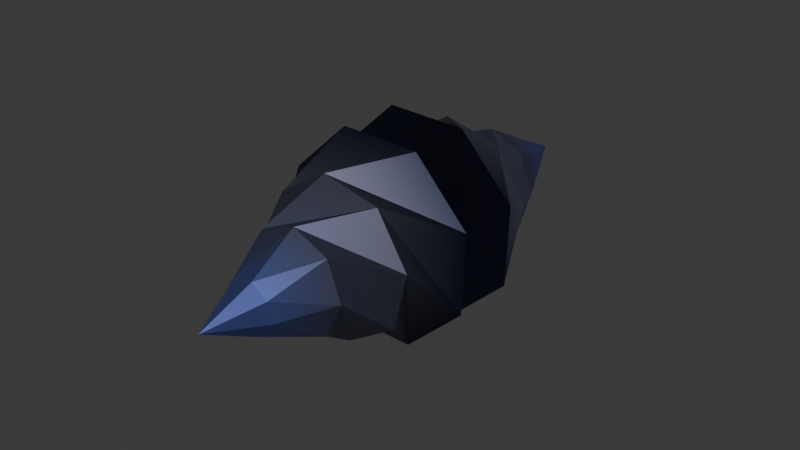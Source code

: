 # Source: Drill.blend  (saved by Blender 4.2.67; exported with 4.5.12 LTS)
import bpy
from mathutils import Matrix  # noqa: F401  (used for matrix-valued properties, if any)

bpy.ops.wm.read_factory_settings(use_empty=True)
scene = bpy.context.scene
scene.name = 'Scene'

# ---- collections
col_reference = bpy.data.collections.new('Reference'); scene.collection.children.link(col_reference)
col_drill = bpy.data.collections.new('Drill'); scene.collection.children.link(col_drill)

# ---- materials (node trees are filled in below, after node groups)
mat_material = bpy.data.materials.new('Material')

# ---- material node trees
mat_material.use_nodes = True; mat_material.node_tree.nodes.clear()
_N = mat_material.node_tree.nodes; _L = mat_material.node_tree.links
n0 = _N.new('ShaderNodeBsdfPrincipled'); n0.name = 'Principled BSDF'; n0.location = (10, 300)
n0.inputs[1].default_value = 0.7773
n0.inputs[2].default_value = 0.5182
n1 = _N.new('ShaderNodeOutputMaterial'); n1.name = 'Material Output'; n1.location = (300, 300)
n2 = _N.new('ShaderNodeVertexColor'); n2.name = 'Color Attribute'; n2.location = (-205, 241)
n2.layer_name = 'Attribute'
_L.new(n0.outputs[0], n1.inputs[0])
_L.new(n2.outputs[0], n0.inputs[0])
_L.new(n2.outputs[1], n0.inputs[4])
n1.is_active_output = True

# ---- world
world_world = bpy.data.worlds.new('World'); scene.world = world_world
world_world.use_nodes = True; world_world.node_tree.nodes.clear()
_N = world_world.node_tree.nodes; _L = world_world.node_tree.links
n0 = _N.new('ShaderNodeOutputWorld'); n0.name = 'World Output'; n0.location = (300, 300)
n1 = _N.new('ShaderNodeBackground'); n1.name = 'Background'; n1.location = (10, 300)
n1.inputs[0].default_value = (0.05088, 0.05088, 0.05088, 1.0)
_L.new(n1.outputs[0], n0.inputs[0])
n0.is_active_output = True
world_world.color = (0.05088, 0.05088, 0.05088)
world_world.sun_shadow_jitter_overblur = 0.0

# ---- meshes
me_cone_002 = bpy.data.meshes.new('Cone.002')
me_cone_002.from_pydata([(-0.1467, 0.05887, 0.2555), (-0.1328, -0.0663, 0.2558), (-0.03437, -0.1449, 0.256), (0.0908, -0.1309, 0.256), (0.1694, -0.03256, 0.2557), (0.1555, 0.09261, 0.2553), (0.05706, 0.1712, 0.2551), (-0.06811, 0.1573, 0.2552), (-0.1694, 0.03256, -0.2557), (-0.1555, -0.09261, -0.2553), (-0.05706, -0.1712, -0.2551), (0.06811, -0.1573, -0.2552), (0.1467, -0.05887, -0.2555), (0.1328, 0.0663, -0.2558), (0.03437, 0.1449, -0.256), (-0.0908, 0.1309, -0.256)], [], [(0, 7, 15, 8), (7, 6, 14, 15), (5, 4, 12, 13), (3, 2, 10, 11), (1, 0, 8, 9), (6, 5, 13, 14), (4, 3, 11, 12), (2, 1, 9, 10)])
_uv = me_cone_002.uv_layers.new(name='UVMap')
_uv.uv.foreach_set('vector', [0.5803, 0.4197, 0.75, 0.49, 0.75, 0.49, 0.5803, 0.4197, 0.75, 0.49, 0.9197, 0.4197, 0.9197, 0.4197, 0.75, 0.49, 0.99, 0.25, 0.9197, 0.08029, 0.9197, 0.08029, 0.99, 0.25, 0.75, 0.01, 0.5803, 0.08029, 0.5803, 0.08029, 0.75, 0.01, 0.51, 0.25, 0.5803, 0.4197, 0.5803, 0.4197, 0.51, 0.25, 0.9197, 0.4197, 0.99, 0.25, 0.99, 0.25, 0.9197, 0.4197, 0.9197, 0.08029, 0.75, 0.01, 0.75, 0.01, 0.9197, 0.08029, 0.5803, 0.08029, 0.51, 0.25, 0.51, 0.25, 0.5803, 0.08029])
_ca = me_cone_002.color_attributes.new('Attribute', 'BYTE_COLOR', 'CORNER')
_ca.data.foreach_set('color', [0.855, 0.03689, 0.1981, 1.0, 0.855, 0.03689, 0.1981, 1.0, 0.855, 0.03689, 0.1981, 1.0, 0.855, 0.03689, 0.1981, 1.0, 0.855, 0.03689, 0.1981, 1.0, 0.855, 0.03689, 0.1981, 1.0, 0.855, 0.03689, 0.1981, 1.0, 0.855, 0.03689, 0.1981, 1.0, 0.855, 0.03689, 0.1981, 1.0, 0.855, 0.03689, 0.1981, 1.0, 0.855, 0.03689, 0.1981, 1.0, 0.855, 0.03689, 0.1981, 1.0, 0.855, 0.03689, 0.1981, 1.0, 0.855, 0.03689, 0.1981, 1.0, 0.855, 0.03689, 0.1981, 1.0, 0.855, 0.03689, 0.1981, 1.0, 0.855, 0.03689, 0.1981, 1.0, 0.855, 0.03689, 0.1981, 1.0, 0.855, 0.03689, 0.1981, 1.0, 0.855, 0.03689, 0.1981, 1.0, 0.855, 0.03689, 0.1981, 1.0, 0.855, 0.03689, 0.1981, 1.0, 0.855, 0.03689, 0.1981, 1.0, 0.855, 0.03689, 0.1981, 1.0, 0.855, 0.03689, 0.1981, 1.0, 0.855, 0.03689, 0.1981, 1.0, 0.855, 0.03689, 0.1981, 1.0, 0.855, 0.03689, 0.1981, 1.0, 0.855, 0.03689, 0.1981, 1.0, 0.855, 0.03689, 0.1981, 1.0, 0.855, 0.03689, 0.1981, 1.0, 0.855, 0.03689, 0.1981, 1.0])
me_cone_002.materials.append(mat_material)
me_cone_002.update()
me_cone_004 = bpy.data.meshes.new('Cone.004')
me_cone_004.from_pydata([(-3.725e-09, -9.313e-09, -1.366), (0.7071, -0.7071, 0.6341), (1.0, -9.313e-09, 0.6341), (0.7071, 0.7071, 0.6341), (-3.725e-09, 1.0, 0.6341), (-0.7071, 0.7071, 0.6341), (-1.0, -9.313e-09, 0.6341), (-0.7071, -0.7071, 0.6341), (-3.725e-09, -1.0, 0.6341), (-2.068e-08, -0.2896, 0.6341), (-0.2048, -0.2048, 0.6341), (-0.2896, -9.633e-08, 0.6341), (-0.2048, 0.2048, 0.6341), (-1.409e-08, 0.2896, 0.6341), (0.2048, 0.2048, 0.6341), (0.2896, -8.649e-08, 0.6341), (0.2048, -0.2048, 0.6341), (0.1768, 0.1768, -0.8659), (0.3536, 0.3536, -0.3659), (0.5303, 0.5303, 0.1341), (0.25, -9.313e-09, -0.8659), (0.5, -9.313e-09, -0.3659), (0.75, -9.313e-09, 0.1341), (0.1768, -0.1768, -0.8659), (0.3536, -0.3536, -0.3659), (0.5303, -0.5303, 0.1341), (-3.725e-09, -0.75, 0.1341), (-3.725e-09, -0.5, -0.3659), (-3.725e-09, -0.25, -0.8659), (-0.1768, -0.1768, -0.8659), (-0.3536, -0.3536, -0.3659), (-0.5303, -0.5303, 0.1341), (-0.25, -9.313e-09, -0.8659), (-0.5, -9.313e-09, -0.3659), (-0.75, -9.313e-09, 0.1341), (-0.1768, 0.1768, -0.8659), (-0.3536, 0.3536, -0.3659), (-0.5303, 0.5303, 0.1341), (-3.725e-09, 0.25, -0.8659), (-3.725e-09, 0.5, -0.3659), (-3.725e-09, 0.75, 0.1341), (0.001014, -0.224, 0.44), (-0.1571, -0.1584, 0.44), (-0.2226, -0.0002938, 0.44), (-0.1571, 0.1579, 0.44), (0.001014, 0.2234, 0.44), (0.1592, 0.1579, 0.44), (0.2247, -0.0002938, 0.44), (0.1592, -0.1584, 0.44), (0.001776, -0.0005145, 0.2942)], [], [(7, 10, 11, 6), (17, 0, 38), (3, 14, 15, 2), (32, 0, 29), (1, 16, 9, 8), (2, 15, 16, 1), (23, 0, 20), (28, 0, 23), (35, 0, 32), (38, 0, 35), (29, 0, 28), (20, 0, 17), (6, 11, 12, 5), (5, 12, 13, 4), (8, 9, 10, 7), (4, 13, 14, 3), (18, 17, 38, 39), (21, 20, 17, 18), (24, 23, 20, 21), (27, 28, 23, 24), (30, 29, 28, 27), (33, 32, 29, 30), (36, 35, 32, 33), (39, 38, 35, 36), (19, 22, 21, 18), (22, 25, 24, 21), (25, 26, 27, 24), (26, 31, 30, 27), (31, 34, 33, 30), (34, 37, 36, 33), (37, 40, 39, 36), (40, 19, 18, 39), (3, 2, 22, 19), (2, 1, 25, 22), (1, 8, 26, 25), (8, 7, 31, 26), (7, 6, 34, 31), (6, 5, 37, 34), (5, 4, 40, 37), (4, 3, 19, 40), (14, 46, 47, 15), (13, 45, 46, 14), (16, 48, 41, 9), (12, 44, 45, 13), (10, 42, 43, 11), (11, 43, 44, 12), (9, 41, 42, 10), (15, 47, 48, 16), (48, 49, 41), (44, 49, 45), (42, 49, 43), (43, 49, 44), (41, 49, 42), (47, 49, 48), (46, 49, 47), (45, 49, 46)])
_uv = me_cone_004.uv_layers.new(name='UVMap')
_uv.uv.foreach_set('vector', [0.4197, 0.4197, 0.4197, 0.4197, 0.49, 0.25, 0.49, 0.25, 0.2076, 0.2076, 0.25, 0.25, 0.25, 0.19, 0.08029, 0.08029, 0.08029, 0.08029, 0.01, 0.25, 0.01, 0.25, 0.31, 0.25, 0.25, 0.25, 0.2924, 0.2924, 0.08029, 0.4197, 0.08029, 0.4197, 0.25, 0.49, 0.25, 0.49, 0.01, 0.25, 0.01, 0.25, 0.08029, 0.4197, 0.08029, 0.4197, 0.2076, 0.2924, 0.25, 0.25, 0.19, 0.25, 0.25, 0.31, 0.25, 0.25, 0.2076, 0.2924, 0.2924, 0.2076, 0.25, 0.25, 0.31, 0.25, 0.25, 0.19, 0.25, 0.25, 0.2924, 0.2076, 0.2924, 0.2924, 0.25, 0.25, 0.25, 0.31, 0.19, 0.25, 0.25, 0.25, 0.2076, 0.2076, 0.49, 0.25, 0.49, 0.25, 0.4197, 0.08029, 0.4197, 0.08029, 0.4197, 0.08029, 0.4197, 0.08029, 0.25, 0.01, 0.25, 0.01, 0.25, 0.49, 0.25, 0.49, 0.4197, 0.4197, 0.4197, 0.4197, 0.25, 0.01, 0.25, 0.01, 0.08029, 0.08029, 0.08029, 0.08029, 0.1651, 0.1651, 0.2076, 0.2076, 0.25, 0.19, 0.25, 0.13, 0.13, 0.25, 0.19, 0.25, 0.2076, 0.2076, 0.1651, 0.1651, 0.1651, 0.3349, 0.2076, 0.2924, 0.19, 0.25, 0.13, 0.25, 0.25, 0.37, 0.25, 0.31, 0.2076, 0.2924, 0.1651, 0.3349, 0.3349, 0.3349, 0.2924, 0.2924, 0.25, 0.31, 0.25, 0.37, 0.37, 0.25, 0.31, 0.25, 0.2924, 0.2924, 0.3349, 0.3349, 0.3349, 0.1651, 0.2924, 0.2076, 0.31, 0.25, 0.37, 0.25, 0.25, 0.13, 0.25, 0.19, 0.2924, 0.2076, 0.3349, 0.1651, 0.1227, 0.1227, 0.07, 0.25, 0.13, 0.25, 0.1651, 0.1651, 0.07, 0.25, 0.1227, 0.3773, 0.1651, 0.3349, 0.13, 0.25, 0.1227, 0.3773, 0.25, 0.43, 0.25, 0.37, 0.1651, 0.3349, 0.25, 0.43, 0.3773, 0.3773, 0.3349, 0.3349, 0.25, 0.37, 0.3773, 0.3773, 0.43, 0.25, 0.37, 0.25, 0.3349, 0.3349, 0.43, 0.25, 0.3773, 0.1227, 0.3349, 0.1651, 0.37, 0.25, 0.3773, 0.1227, 0.25, 0.07, 0.25, 0.13, 0.3349, 0.1651, 0.25, 0.07, 0.1227, 0.1227, 0.1651, 0.1651, 0.25, 0.13, 0.08029, 0.08029, 0.01, 0.25, 0.07, 0.25, 0.1227, 0.1227, 0.01, 0.25, 0.08029, 0.4197, 0.1227, 0.3773, 0.07, 0.25, 0.08029, 0.4197, 0.25, 0.49, 0.25, 0.43, 0.1227, 0.3773, 0.25, 0.49, 0.4197, 0.4197, 0.3773, 0.3773, 0.25, 0.43, 0.4197, 0.4197, 0.49, 0.25, 0.43, 0.25, 0.3773, 0.3773, 0.49, 0.25, 0.4197, 0.08029, 0.3773, 0.1227, 0.43, 0.25, 0.4197, 0.08029, 0.25, 0.01, 0.25, 0.07, 0.3773, 0.1227, 0.25, 0.01, 0.08029, 0.08029, 0.1227, 0.1227, 0.25, 0.07, 0.08029, 0.08029, 0.08029, 0.08029, 0.01, 0.25, 0.01, 0.25, 0.25, 0.01, 0.25, 0.01, 0.08029, 0.08029, 0.08029, 0.08029, 0.08029, 0.4197, 0.08029, 0.4197, 0.25, 0.49, 0.25, 0.49, 0.4197, 0.08029, 0.4197, 0.08029, 0.25, 0.01, 0.25, 0.01, 0.4197, 0.4197, 0.4197, 0.4197, 0.49, 0.25, 0.49, 0.25, 0.49, 0.25, 0.49, 0.25, 0.4197, 0.08029, 0.4197, 0.08029, 0.25, 0.49, 0.25, 0.49, 0.4197, 0.4197, 0.4197, 0.4197, 0.01, 0.25, 0.01, 0.25, 0.08029, 0.4197, 0.08029, 0.4197, 0.08029, 0.4197, 0.08029, 0.4197, 0.25, 0.49, 0.4197, 0.08029, 0.4197, 0.08029, 0.25, 0.01, 0.4197, 0.4197, 0.4197, 0.4197, 0.49, 0.25, 0.49, 0.25, 0.49, 0.25, 0.4197, 0.08029, 0.25, 0.49, 0.25, 0.49, 0.4197, 0.4197, 0.01, 0.25, 0.01, 0.25, 0.08029, 0.4197, 0.08029, 0.08029, 0.08029, 0.08029, 0.01, 0.25, 0.25, 0.01, 0.25, 0.01, 0.08029, 0.08029])
_ca = me_cone_004.color_attributes.new('Attribute', 'BYTE_COLOR', 'CORNER')
_ca.data.foreach_set('color', [0.01161, 0.0137, 0.03071, 1.0, 0.01161, 0.0137, 0.03071, 1.0, 0.01229, 0.01444, 0.0319, 1.0, 0.01161, 0.0137, 0.03071, 1.0, 0.08438, 0.1046, 0.2789, 1.0, 0.07619, 0.1046, 0.3231, 1.0, 0.07619, 0.1046, 0.3185, 1.0, 0.01161, 0.0137, 0.03071, 1.0, 0.01161, 0.0137, 0.03071, 1.0, 0.01161, 0.0137, 0.03071, 1.0, 0.01229, 0.01444, 0.0319, 1.0, 0.08022, 0.1046, 0.3005, 1.0, 0.07619, 0.1046, 0.3231, 1.0, 0.07619, 0.1046, 0.3231, 1.0, 0.0137, 0.01521, 0.0319, 1.0, 0.01161, 0.0137, 0.03071, 1.0, 0.01161, 0.0137, 0.03071, 1.0, 0.01161, 0.0137, 0.03071, 1.0, 0.01229, 0.01444, 0.0319, 1.0, 0.01161, 0.0137, 0.03071, 1.0, 0.01161, 0.0137, 0.03071, 1.0, 0.0137, 0.01521, 0.0319, 1.0, 0.07619, 0.1046, 0.3231, 1.0, 0.07619, 0.1046, 0.3231, 1.0, 0.07819, 0.1046, 0.314, 1.0, 0.07619, 0.1046, 0.3231, 1.0, 0.07619, 0.1046, 0.3231, 1.0, 0.07619, 0.1046, 0.3231, 1.0, 0.07619, 0.1046, 0.3185, 1.0, 0.07619, 0.1046, 0.3231, 1.0, 0.08022, 0.1046, 0.3005, 1.0, 0.07619, 0.1046, 0.3185, 1.0, 0.07619, 0.1046, 0.3231, 1.0, 0.07619, 0.1046, 0.3185, 1.0, 0.07619, 0.1046, 0.3231, 1.0, 0.07619, 0.1046, 0.3231, 1.0, 0.07619, 0.1046, 0.3231, 1.0, 0.07819, 0.1046, 0.314, 1.0, 0.07619, 0.1046, 0.3231, 1.0, 0.08438, 0.1046, 0.2789, 1.0, 0.01161, 0.0137, 0.03071, 1.0, 0.01229, 0.01444, 0.0319, 1.0, 0.01161, 0.0137, 0.03071, 1.0, 0.01161, 0.0137, 0.03071, 1.0, 0.01161, 0.0137, 0.03071, 1.0, 0.01161, 0.0137, 0.03071, 1.0, 0.01161, 0.0137, 0.03071, 1.0, 0.01298, 0.01521, 0.0319, 1.0, 0.01161, 0.0137, 0.03071, 1.0, 0.01161, 0.0137, 0.03071, 1.0, 0.01161, 0.0137, 0.03071, 1.0, 0.01161, 0.0137, 0.03071, 1.0, 0.01298, 0.01521, 0.0319, 1.0, 0.01161, 0.0137, 0.03071, 1.0, 0.01161, 0.0137, 0.03071, 1.0, 0.01161, 0.0137, 0.03071, 1.0, 0.08438, 0.09084, 0.1529, 1.0, 0.08438, 0.1046, 0.2789, 1.0, 0.07619, 0.1046, 0.3185, 1.0, 0.0865, 0.09084, 0.1529, 1.0, 0.08022, 0.0865, 0.1413, 1.0, 0.07819, 0.1046, 0.314, 1.0, 0.08438, 0.1046, 0.2789, 1.0, 0.08438, 0.09084, 0.1529, 1.0, 0.08438, 0.09306, 0.1559, 1.0, 0.07619, 0.1046, 0.3231, 1.0, 0.07819, 0.1046, 0.314, 1.0, 0.08022, 0.0865, 0.1413, 1.0, 0.08438, 0.09306, 0.1559, 1.0, 0.07619, 0.1046, 0.3231, 1.0, 0.07619, 0.1046, 0.3231, 1.0, 0.08438, 0.09306, 0.1559, 1.0, 0.08438, 0.09306, 0.1559, 1.0, 0.07619, 0.1046, 0.3231, 1.0, 0.07619, 0.1046, 0.3231, 1.0, 0.08438, 0.09306, 0.1559, 1.0, 0.08438, 0.09306, 0.1559, 1.0, 0.08022, 0.1046, 0.3005, 1.0, 0.07619, 0.1046, 0.3231, 1.0, 0.08438, 0.09306, 0.1559, 1.0, 0.08438, 0.09306, 0.1559, 1.0, 0.07619, 0.1046, 0.3185, 1.0, 0.08022, 0.1046, 0.3005, 1.0, 0.08438, 0.09306, 0.1559, 1.0, 0.0865, 0.09084, 0.1529, 1.0, 0.07619, 0.1046, 0.3185, 1.0, 0.07619, 0.1046, 0.3185, 1.0, 0.08438, 0.09306, 0.1559, 1.0, 0.07036, 0.07227, 0.1095, 1.0, 0.07036, 0.07227, 0.1095, 1.0, 0.08022, 0.0865, 0.1413, 1.0, 0.08438, 0.09084, 0.1529, 1.0, 0.07036, 0.07227, 0.1095, 1.0, 0.07036, 0.07227, 0.1095, 1.0, 0.08438, 0.09306, 0.1559, 1.0, 0.08022, 0.0865, 0.1413, 1.0, 0.07036, 0.07227, 0.1095, 1.0, 0.07036, 0.07227, 0.1095, 1.0, 0.08438, 0.09306, 0.1559, 1.0, 0.08438, 0.09306, 0.1559, 1.0, 0.07036, 0.07227, 0.1095, 1.0, 0.07036, 0.07227, 0.1095, 1.0, 0.08438, 0.09306, 0.1559, 1.0, 0.08438, 0.09306, 0.1559, 1.0, 0.07036, 0.07227, 0.1095, 1.0, 0.07036, 0.07227, 0.1095, 1.0, 0.08438, 0.09306, 0.1559, 1.0, 0.08438, 0.09306, 0.1559, 1.0, 0.07036, 0.07227, 0.1095, 1.0, 0.07036, 0.07227, 0.1095, 1.0, 0.08438, 0.09306, 0.1559, 1.0, 0.08438, 0.09306, 0.1559, 1.0, 0.07036, 0.07227, 0.1095, 1.0, 0.07036, 0.07227, 0.1095, 1.0, 0.0865, 0.09084, 0.1529, 1.0, 0.08438, 0.09306, 0.1559, 1.0, 0.07036, 0.07227, 0.1095, 1.0, 0.07036, 0.07227, 0.1095, 1.0, 0.08438, 0.09084, 0.1529, 1.0, 0.0865, 0.09084, 0.1529, 1.0, 0.01161, 0.0137, 0.03071, 1.0, 0.01229, 0.01444, 0.0319, 1.0, 0.07036, 0.07227, 0.1095, 1.0, 0.07036, 0.07227, 0.1095, 1.0, 0.01229, 0.01444, 0.0319, 1.0, 0.0137, 0.01521, 0.0319, 1.0, 0.07036, 0.07227, 0.1095, 1.0, 0.07036, 0.07227, 0.1095, 1.0, 0.0137, 0.01521, 0.0319, 1.0, 0.01161, 0.0137, 0.03071, 1.0, 0.07036, 0.07227, 0.1095, 1.0, 0.07036, 0.07227, 0.1095, 1.0, 0.01161, 0.0137, 0.03071, 1.0, 0.01161, 0.0137, 0.03071, 1.0, 0.07036, 0.07227, 0.1095, 1.0, 0.07036, 0.07227, 0.1095, 1.0, 0.01161, 0.0137, 0.03071, 1.0, 0.01161, 0.0137, 0.03071, 1.0, 0.07036, 0.07227, 0.1095, 1.0, 0.07036, 0.07227, 0.1095, 1.0, 0.01161, 0.0137, 0.03071, 1.0, 0.01161, 0.0137, 0.03071, 1.0, 0.07036, 0.07227, 0.1095, 1.0, 0.07036, 0.07227, 0.1095, 1.0, 0.01161, 0.0137, 0.03071, 1.0, 0.01298, 0.01521, 0.0319, 1.0, 0.07036, 0.07227, 0.1095, 1.0, 0.07036, 0.07227, 0.1095, 1.0, 0.01298, 0.01521, 0.0319, 1.0, 0.01161, 0.0137, 0.03071, 1.0, 0.07036, 0.07227, 0.1095, 1.0, 0.07036, 0.07227, 0.1095, 1.0, 0.01161, 0.0137, 0.03071, 1.0, 0.6795, 0.02416, 0.5776, 1.0, 0.6584, 0.02519, 0.5583, 1.0, 0.01161, 0.0137, 0.03071, 1.0, 0.01161, 0.0137, 0.03071, 1.0, 0.6514, 0.02519, 0.5583, 1.0, 0.6795, 0.02416, 0.5776, 1.0, 0.01161, 0.0137, 0.03071, 1.0, 0.01161, 0.0137, 0.03071, 1.0, 0.6105, 0.02956, 0.5271, 1.0, 0.6514, 0.02624, 0.552, 1.0, 0.01161, 0.0137, 0.03071, 1.0, 0.01161, 0.0137, 0.03071, 1.0, 0.5029, 0.03955, 0.4508, 1.0, 0.6514, 0.02519, 0.5583, 1.0, 0.01161, 0.0137, 0.03071, 1.0, 0.01161, 0.0137, 0.03071, 1.0, 0.5149, 0.0382, 0.4564, 1.0, 0.01444, 0.0137, 0.0331, 1.0, 0.01229, 0.01444, 0.0319, 1.0, 0.01229, 0.01444, 0.0319, 1.0, 0.01444, 0.0137, 0.0331, 1.0, 0.5029, 0.03955, 0.4508, 1.0, 0.01161, 0.0137, 0.03071, 1.0, 0.01161, 0.0137, 0.03071, 1.0, 0.6514, 0.02624, 0.552, 1.0, 0.5149, 0.0382, 0.4564, 1.0, 0.01161, 0.0137, 0.03071, 1.0, 0.01161, 0.0137, 0.03071, 1.0, 0.6584, 0.02519, 0.5583, 1.0, 0.6105, 0.02956, 0.5271, 1.0, 0.01161, 0.0137, 0.03071, 1.0, 0.6105, 0.02956, 0.5271, 1.0, 0.08228, 0.08438, 0.1274, 1.0, 0.6514, 0.02624, 0.552, 1.0, 0.5029, 0.03955, 0.4508, 1.0, 0.08228, 0.08438, 0.1274, 1.0, 0.6514, 0.02519, 0.5583, 1.0, 0.5149, 0.0382, 0.4564, 1.0, 0.08228, 0.08438, 0.1274, 1.0, 0.01444, 0.0137, 0.0331, 1.0, 0.01444, 0.0137, 0.0331, 1.0, 0.08228, 0.08438, 0.1274, 1.0, 0.5029, 0.03955, 0.4508, 1.0, 0.6514, 0.02624, 0.552, 1.0, 0.08228, 0.08438, 0.1274, 1.0, 0.5149, 0.0382, 0.4564, 1.0, 0.6584, 0.02519, 0.5583, 1.0, 0.08228, 0.08438, 0.1274, 1.0, 0.6105, 0.02956, 0.5271, 1.0, 0.6795, 0.02416, 0.5776, 1.0, 0.08228, 0.08438, 0.1274, 1.0, 0.6584, 0.02519, 0.5583, 1.0, 0.6514, 0.02519, 0.5583, 1.0, 0.08228, 0.08438, 0.1274, 1.0, 0.6795, 0.02416, 0.5776, 1.0])
me_cone_004.materials.append(mat_material)
me_cone_004.use_paint_bone_selection = False
me_cone_004.use_paint_mask_vertex = True
me_cone_004.update()
me_cone_005 = bpy.data.meshes.new('Cone.005')
me_cone_005.from_pydata([(-3.725e-09, -9.313e-09, -1.366), (0.7071, -0.7071, 0.6341), (1.0, -9.313e-09, 0.6341), (0.7071, 0.7071, 0.6341), (-3.725e-09, 1.0, 0.6341), (-0.7071, 0.7071, 0.6341), (-1.0, -9.313e-09, 0.6341), (-0.7071, -0.7071, 0.6341), (-3.725e-09, -1.0, 0.6341), (-2.068e-08, -0.2896, 0.6341), (-0.2048, -0.2048, 0.6341), (-0.2896, -9.633e-08, 0.6341), (-0.2048, 0.2048, 0.6341), (-1.409e-08, 0.2896, 0.6341), (0.2048, 0.2048, 0.6341), (0.2896, -8.649e-08, 0.6341), (0.2048, -0.2048, 0.6341), (0.1768, 0.1768, -0.8659), (0.3536, 0.3536, -0.3659), (0.5303, 0.5303, 0.1341), (0.25, -9.313e-09, -0.8659), (0.5, -9.313e-09, -0.3659), (0.75, -9.313e-09, 0.1341), (0.1768, -0.1768, -0.8659), (0.3536, -0.3536, -0.3659), (0.5303, -0.5303, 0.1341), (-3.725e-09, -0.75, 0.1341), (-3.725e-09, -0.5, -0.3659), (-3.725e-09, -0.25, -0.8659), (-0.1768, -0.1768, -0.8659), (-0.3536, -0.3536, -0.3659), (-0.5303, -0.5303, 0.1341), (-0.25, -9.313e-09, -0.8659), (-0.5, -9.313e-09, -0.3659), (-0.75, -9.313e-09, 0.1341), (-0.1768, 0.1768, -0.8659), (-0.3536, 0.3536, -0.3659), (-0.5303, 0.5303, 0.1341), (-3.725e-09, 0.25, -0.8659), (-3.725e-09, 0.5, -0.3659), (-3.725e-09, 0.75, 0.1341), (0.001014, -0.224, 0.44), (-0.1571, -0.1584, 0.44), (-0.2226, -0.0002938, 0.44), (-0.1571, 0.1579, 0.44), (0.001014, 0.2234, 0.44), (0.1592, 0.1579, 0.44), (0.2247, -0.0002938, 0.44), (0.1592, -0.1584, 0.44), (0.001776, -0.0005145, 0.2942)], [], [(7, 10, 11, 6), (17, 0, 38), (3, 14, 15, 2), (32, 0, 29), (1, 16, 9, 8), (2, 15, 16, 1), (23, 0, 20), (28, 0, 23), (35, 0, 32), (38, 0, 35), (29, 0, 28), (20, 0, 17), (6, 11, 12, 5), (5, 12, 13, 4), (8, 9, 10, 7), (4, 13, 14, 3), (18, 17, 38, 39), (21, 20, 17, 18), (24, 23, 20, 21), (27, 28, 23, 24), (30, 29, 28, 27), (33, 32, 29, 30), (36, 35, 32, 33), (39, 38, 35, 36), (19, 22, 21, 18), (22, 25, 24, 21), (25, 26, 27, 24), (26, 31, 30, 27), (31, 34, 33, 30), (34, 37, 36, 33), (37, 40, 39, 36), (40, 19, 18, 39), (3, 2, 22, 19), (2, 1, 25, 22), (1, 8, 26, 25), (8, 7, 31, 26), (7, 6, 34, 31), (6, 5, 37, 34), (5, 4, 40, 37), (4, 3, 19, 40), (14, 46, 47, 15), (13, 45, 46, 14), (16, 48, 41, 9), (12, 44, 45, 13), (10, 42, 43, 11), (11, 43, 44, 12), (9, 41, 42, 10), (15, 47, 48, 16), (48, 49, 41), (44, 49, 45), (42, 49, 43), (43, 49, 44), (41, 49, 42), (47, 49, 48), (46, 49, 47), (45, 49, 46)])
_uv = me_cone_005.uv_layers.new(name='UVMap')
_uv.uv.foreach_set('vector', [0.4197, 0.4197, 0.4197, 0.4197, 0.49, 0.25, 0.49, 0.25, 0.2076, 0.2076, 0.25, 0.25, 0.25, 0.19, 0.08029, 0.08029, 0.08029, 0.08029, 0.01, 0.25, 0.01, 0.25, 0.31, 0.25, 0.25, 0.25, 0.2924, 0.2924, 0.08029, 0.4197, 0.08029, 0.4197, 0.25, 0.49, 0.25, 0.49, 0.01, 0.25, 0.01, 0.25, 0.08029, 0.4197, 0.08029, 0.4197, 0.2076, 0.2924, 0.25, 0.25, 0.19, 0.25, 0.25, 0.31, 0.25, 0.25, 0.2076, 0.2924, 0.2924, 0.2076, 0.25, 0.25, 0.31, 0.25, 0.25, 0.19, 0.25, 0.25, 0.2924, 0.2076, 0.2924, 0.2924, 0.25, 0.25, 0.25, 0.31, 0.19, 0.25, 0.25, 0.25, 0.2076, 0.2076, 0.49, 0.25, 0.49, 0.25, 0.4197, 0.08029, 0.4197, 0.08029, 0.4197, 0.08029, 0.4197, 0.08029, 0.25, 0.01, 0.25, 0.01, 0.25, 0.49, 0.25, 0.49, 0.4197, 0.4197, 0.4197, 0.4197, 0.25, 0.01, 0.25, 0.01, 0.08029, 0.08029, 0.08029, 0.08029, 0.1651, 0.1651, 0.2076, 0.2076, 0.25, 0.19, 0.25, 0.13, 0.13, 0.25, 0.19, 0.25, 0.2076, 0.2076, 0.1651, 0.1651, 0.1651, 0.3349, 0.2076, 0.2924, 0.19, 0.25, 0.13, 0.25, 0.25, 0.37, 0.25, 0.31, 0.2076, 0.2924, 0.1651, 0.3349, 0.3349, 0.3349, 0.2924, 0.2924, 0.25, 0.31, 0.25, 0.37, 0.37, 0.25, 0.31, 0.25, 0.2924, 0.2924, 0.3349, 0.3349, 0.3349, 0.1651, 0.2924, 0.2076, 0.31, 0.25, 0.37, 0.25, 0.25, 0.13, 0.25, 0.19, 0.2924, 0.2076, 0.3349, 0.1651, 0.1227, 0.1227, 0.07, 0.25, 0.13, 0.25, 0.1651, 0.1651, 0.07, 0.25, 0.1227, 0.3773, 0.1651, 0.3349, 0.13, 0.25, 0.1227, 0.3773, 0.25, 0.43, 0.25, 0.37, 0.1651, 0.3349, 0.25, 0.43, 0.3773, 0.3773, 0.3349, 0.3349, 0.25, 0.37, 0.3773, 0.3773, 0.43, 0.25, 0.37, 0.25, 0.3349, 0.3349, 0.43, 0.25, 0.3773, 0.1227, 0.3349, 0.1651, 0.37, 0.25, 0.3773, 0.1227, 0.25, 0.07, 0.25, 0.13, 0.3349, 0.1651, 0.25, 0.07, 0.1227, 0.1227, 0.1651, 0.1651, 0.25, 0.13, 0.08029, 0.08029, 0.01, 0.25, 0.07, 0.25, 0.1227, 0.1227, 0.01, 0.25, 0.08029, 0.4197, 0.1227, 0.3773, 0.07, 0.25, 0.08029, 0.4197, 0.25, 0.49, 0.25, 0.43, 0.1227, 0.3773, 0.25, 0.49, 0.4197, 0.4197, 0.3773, 0.3773, 0.25, 0.43, 0.4197, 0.4197, 0.49, 0.25, 0.43, 0.25, 0.3773, 0.3773, 0.49, 0.25, 0.4197, 0.08029, 0.3773, 0.1227, 0.43, 0.25, 0.4197, 0.08029, 0.25, 0.01, 0.25, 0.07, 0.3773, 0.1227, 0.25, 0.01, 0.08029, 0.08029, 0.1227, 0.1227, 0.25, 0.07, 0.08029, 0.08029, 0.08029, 0.08029, 0.01, 0.25, 0.01, 0.25, 0.25, 0.01, 0.25, 0.01, 0.08029, 0.08029, 0.08029, 0.08029, 0.08029, 0.4197, 0.08029, 0.4197, 0.25, 0.49, 0.25, 0.49, 0.4197, 0.08029, 0.4197, 0.08029, 0.25, 0.01, 0.25, 0.01, 0.4197, 0.4197, 0.4197, 0.4197, 0.49, 0.25, 0.49, 0.25, 0.49, 0.25, 0.49, 0.25, 0.4197, 0.08029, 0.4197, 0.08029, 0.25, 0.49, 0.25, 0.49, 0.4197, 0.4197, 0.4197, 0.4197, 0.01, 0.25, 0.01, 0.25, 0.08029, 0.4197, 0.08029, 0.4197, 0.08029, 0.4197, 0.08029, 0.4197, 0.25, 0.49, 0.4197, 0.08029, 0.4197, 0.08029, 0.25, 0.01, 0.4197, 0.4197, 0.4197, 0.4197, 0.49, 0.25, 0.49, 0.25, 0.49, 0.25, 0.4197, 0.08029, 0.25, 0.49, 0.25, 0.49, 0.4197, 0.4197, 0.01, 0.25, 0.01, 0.25, 0.08029, 0.4197, 0.08029, 0.08029, 0.08029, 0.08029, 0.01, 0.25, 0.25, 0.01, 0.25, 0.01, 0.08029, 0.08029])
_ca = me_cone_005.color_attributes.new('Attribute', 'BYTE_COLOR', 'CORNER')
_ca.data.foreach_set('color', [0.01161, 0.0137, 0.03071, 1.0, 0.01161, 0.0137, 0.03071, 1.0, 0.01229, 0.01444, 0.0319, 1.0, 0.01161, 0.0137, 0.03071, 1.0, 0.08438, 0.1046, 0.2789, 1.0, 0.07619, 0.1046, 0.3231, 1.0, 0.07619, 0.1046, 0.3185, 1.0, 0.01161, 0.0137, 0.03071, 1.0, 0.01161, 0.0137, 0.03071, 1.0, 0.01161, 0.0137, 0.03071, 1.0, 0.01229, 0.01444, 0.0319, 1.0, 0.08022, 0.1046, 0.3005, 1.0, 0.07619, 0.1046, 0.3231, 1.0, 0.07619, 0.1046, 0.3231, 1.0, 0.0137, 0.01521, 0.0319, 1.0, 0.01161, 0.0137, 0.03071, 1.0, 0.01161, 0.0137, 0.03071, 1.0, 0.01161, 0.0137, 0.03071, 1.0, 0.01229, 0.01444, 0.0319, 1.0, 0.01161, 0.0137, 0.03071, 1.0, 0.01161, 0.0137, 0.03071, 1.0, 0.0137, 0.01521, 0.0319, 1.0, 0.07619, 0.1046, 0.3231, 1.0, 0.07619, 0.1046, 0.3231, 1.0, 0.07819, 0.1046, 0.314, 1.0, 0.07619, 0.1046, 0.3231, 1.0, 0.07619, 0.1046, 0.3231, 1.0, 0.07619, 0.1046, 0.3231, 1.0, 0.07619, 0.1046, 0.3185, 1.0, 0.07619, 0.1046, 0.3231, 1.0, 0.08022, 0.1046, 0.3005, 1.0, 0.07619, 0.1046, 0.3185, 1.0, 0.07619, 0.1046, 0.3231, 1.0, 0.07619, 0.1046, 0.3185, 1.0, 0.07619, 0.1046, 0.3231, 1.0, 0.07619, 0.1046, 0.3231, 1.0, 0.07619, 0.1046, 0.3231, 1.0, 0.07819, 0.1046, 0.314, 1.0, 0.07619, 0.1046, 0.3231, 1.0, 0.08438, 0.1046, 0.2789, 1.0, 0.01161, 0.0137, 0.03071, 1.0, 0.01229, 0.01444, 0.0319, 1.0, 0.01161, 0.0137, 0.03071, 1.0, 0.01161, 0.0137, 0.03071, 1.0, 0.01161, 0.0137, 0.03071, 1.0, 0.01161, 0.0137, 0.03071, 1.0, 0.01161, 0.0137, 0.03071, 1.0, 0.01298, 0.01521, 0.0319, 1.0, 0.01161, 0.0137, 0.03071, 1.0, 0.01161, 0.0137, 0.03071, 1.0, 0.01161, 0.0137, 0.03071, 1.0, 0.01161, 0.0137, 0.03071, 1.0, 0.01298, 0.01521, 0.0319, 1.0, 0.01161, 0.0137, 0.03071, 1.0, 0.01161, 0.0137, 0.03071, 1.0, 0.01161, 0.0137, 0.03071, 1.0, 0.08438, 0.09084, 0.1529, 1.0, 0.08438, 0.1046, 0.2789, 1.0, 0.07619, 0.1046, 0.3185, 1.0, 0.0865, 0.09084, 0.1529, 1.0, 0.08022, 0.0865, 0.1413, 1.0, 0.07819, 0.1046, 0.314, 1.0, 0.08438, 0.1046, 0.2789, 1.0, 0.08438, 0.09084, 0.1529, 1.0, 0.08438, 0.09306, 0.1559, 1.0, 0.07619, 0.1046, 0.3231, 1.0, 0.07819, 0.1046, 0.314, 1.0, 0.08022, 0.0865, 0.1413, 1.0, 0.08438, 0.09306, 0.1559, 1.0, 0.07619, 0.1046, 0.3231, 1.0, 0.07619, 0.1046, 0.3231, 1.0, 0.08438, 0.09306, 0.1559, 1.0, 0.08438, 0.09306, 0.1559, 1.0, 0.07619, 0.1046, 0.3231, 1.0, 0.07619, 0.1046, 0.3231, 1.0, 0.08438, 0.09306, 0.1559, 1.0, 0.08438, 0.09306, 0.1559, 1.0, 0.08022, 0.1046, 0.3005, 1.0, 0.07619, 0.1046, 0.3231, 1.0, 0.08438, 0.09306, 0.1559, 1.0, 0.08438, 0.09306, 0.1559, 1.0, 0.07619, 0.1046, 0.3185, 1.0, 0.08022, 0.1046, 0.3005, 1.0, 0.08438, 0.09306, 0.1559, 1.0, 0.0865, 0.09084, 0.1529, 1.0, 0.07619, 0.1046, 0.3185, 1.0, 0.07619, 0.1046, 0.3185, 1.0, 0.08438, 0.09306, 0.1559, 1.0, 0.07036, 0.07227, 0.1095, 1.0, 0.07036, 0.07227, 0.1095, 1.0, 0.08022, 0.0865, 0.1413, 1.0, 0.08438, 0.09084, 0.1529, 1.0, 0.07036, 0.07227, 0.1095, 1.0, 0.07036, 0.07227, 0.1095, 1.0, 0.08438, 0.09306, 0.1559, 1.0, 0.08022, 0.0865, 0.1413, 1.0, 0.07036, 0.07227, 0.1095, 1.0, 0.07036, 0.07227, 0.1095, 1.0, 0.08438, 0.09306, 0.1559, 1.0, 0.08438, 0.09306, 0.1559, 1.0, 0.07036, 0.07227, 0.1095, 1.0, 0.07036, 0.07227, 0.1095, 1.0, 0.08438, 0.09306, 0.1559, 1.0, 0.08438, 0.09306, 0.1559, 1.0, 0.07036, 0.07227, 0.1095, 1.0, 0.07036, 0.07227, 0.1095, 1.0, 0.08438, 0.09306, 0.1559, 1.0, 0.08438, 0.09306, 0.1559, 1.0, 0.07036, 0.07227, 0.1095, 1.0, 0.07036, 0.07227, 0.1095, 1.0, 0.08438, 0.09306, 0.1559, 1.0, 0.08438, 0.09306, 0.1559, 1.0, 0.07036, 0.07227, 0.1095, 1.0, 0.07036, 0.07227, 0.1095, 1.0, 0.0865, 0.09084, 0.1529, 1.0, 0.08438, 0.09306, 0.1559, 1.0, 0.07036, 0.07227, 0.1095, 1.0, 0.07036, 0.07227, 0.1095, 1.0, 0.08438, 0.09084, 0.1529, 1.0, 0.0865, 0.09084, 0.1529, 1.0, 0.01161, 0.0137, 0.03071, 1.0, 0.01229, 0.01444, 0.0319, 1.0, 0.07036, 0.07227, 0.1095, 1.0, 0.07036, 0.07227, 0.1095, 1.0, 0.01229, 0.01444, 0.0319, 1.0, 0.0137, 0.01521, 0.0319, 1.0, 0.07036, 0.07227, 0.1095, 1.0, 0.07036, 0.07227, 0.1095, 1.0, 0.0137, 0.01521, 0.0319, 1.0, 0.01161, 0.0137, 0.03071, 1.0, 0.07036, 0.07227, 0.1095, 1.0, 0.07036, 0.07227, 0.1095, 1.0, 0.01161, 0.0137, 0.03071, 1.0, 0.01161, 0.0137, 0.03071, 1.0, 0.07036, 0.07227, 0.1095, 1.0, 0.07036, 0.07227, 0.1095, 1.0, 0.01161, 0.0137, 0.03071, 1.0, 0.01161, 0.0137, 0.03071, 1.0, 0.07036, 0.07227, 0.1095, 1.0, 0.07036, 0.07227, 0.1095, 1.0, 0.01161, 0.0137, 0.03071, 1.0, 0.01161, 0.0137, 0.03071, 1.0, 0.07036, 0.07227, 0.1095, 1.0, 0.07036, 0.07227, 0.1095, 1.0, 0.01161, 0.0137, 0.03071, 1.0, 0.01298, 0.01521, 0.0319, 1.0, 0.07036, 0.07227, 0.1095, 1.0, 0.07036, 0.07227, 0.1095, 1.0, 0.01298, 0.01521, 0.0319, 1.0, 0.01161, 0.0137, 0.03071, 1.0, 0.07036, 0.07227, 0.1095, 1.0, 0.07036, 0.07227, 0.1095, 1.0, 0.01161, 0.0137, 0.03071, 1.0, 0.6795, 0.02416, 0.5776, 1.0, 0.6584, 0.02519, 0.5583, 1.0, 0.01161, 0.0137, 0.03071, 1.0, 0.01161, 0.0137, 0.03071, 1.0, 0.6514, 0.02519, 0.5583, 1.0, 0.6795, 0.02416, 0.5776, 1.0, 0.01161, 0.0137, 0.03071, 1.0, 0.01161, 0.0137, 0.03071, 1.0, 0.6105, 0.02956, 0.5271, 1.0, 0.6514, 0.02624, 0.552, 1.0, 0.01161, 0.0137, 0.03071, 1.0, 0.01161, 0.0137, 0.03071, 1.0, 0.5029, 0.03955, 0.4508, 1.0, 0.6514, 0.02519, 0.5583, 1.0, 0.01161, 0.0137, 0.03071, 1.0, 0.01161, 0.0137, 0.03071, 1.0, 0.5149, 0.0382, 0.4564, 1.0, 0.01444, 0.0137, 0.0331, 1.0, 0.01229, 0.01444, 0.0319, 1.0, 0.01229, 0.01444, 0.0319, 1.0, 0.01444, 0.0137, 0.0331, 1.0, 0.5029, 0.03955, 0.4508, 1.0, 0.01161, 0.0137, 0.03071, 1.0, 0.01161, 0.0137, 0.03071, 1.0, 0.6514, 0.02624, 0.552, 1.0, 0.5149, 0.0382, 0.4564, 1.0, 0.01161, 0.0137, 0.03071, 1.0, 0.01161, 0.0137, 0.03071, 1.0, 0.6584, 0.02519, 0.5583, 1.0, 0.6105, 0.02956, 0.5271, 1.0, 0.01161, 0.0137, 0.03071, 1.0, 0.6105, 0.02956, 0.5271, 1.0, 0.08228, 0.08438, 0.1274, 1.0, 0.6514, 0.02624, 0.552, 1.0, 0.5029, 0.03955, 0.4508, 1.0, 0.08228, 0.08438, 0.1274, 1.0, 0.6514, 0.02519, 0.5583, 1.0, 0.5149, 0.0382, 0.4564, 1.0, 0.08228, 0.08438, 0.1274, 1.0, 0.01444, 0.0137, 0.0331, 1.0, 0.01444, 0.0137, 0.0331, 1.0, 0.08228, 0.08438, 0.1274, 1.0, 0.5029, 0.03955, 0.4508, 1.0, 0.6514, 0.02624, 0.552, 1.0, 0.08228, 0.08438, 0.1274, 1.0, 0.5149, 0.0382, 0.4564, 1.0, 0.6584, 0.02519, 0.5583, 1.0, 0.08228, 0.08438, 0.1274, 1.0, 0.6105, 0.02956, 0.5271, 1.0, 0.6795, 0.02416, 0.5776, 1.0, 0.08228, 0.08438, 0.1274, 1.0, 0.6584, 0.02519, 0.5583, 1.0, 0.6514, 0.02519, 0.5583, 1.0, 0.08228, 0.08438, 0.1274, 1.0, 0.6795, 0.02416, 0.5776, 1.0])
me_cone_005.materials.append(mat_material)
me_cone_005.use_paint_bone_selection = False
me_cone_005.use_paint_mask_vertex = True
me_cone_005.update()

# ---- objects
ob_referencedrill = bpy.data.objects.new('ReferenceDrill', None)
ob_drillcenter = bpy.data.objects.new('DrillCenter', me_cone_002)
ob_drillleft = bpy.data.objects.new('DrillLeft', me_cone_004)
ob_drillleft_001 = bpy.data.objects.new('DrillLeft.001', me_cone_005)

# ---- transforms, parenting, visibility, modifiers, constraints
ob_referencedrill.location = (0.0, -5.113, 2.003)
ob_referencedrill.rotation_euler = (1.571, -0.0, -1.571)
ob_referencedrill.empty_display_type = 'IMAGE'
ob_referencedrill.empty_display_size = 5.0
ob_referencedrill.empty_image_offset = (-2.627, -0.4012)
ob_drillcenter.location = (-0.001214, -0.008655, 2.352)
ob_drillcenter.rotation_euler = (1.571, 0.0, 0.0)
ob_drillcenter.scale = (1.146, 1.153, 2.028)
_m = ob_drillcenter.modifiers.new('SimpleDeform', 'SIMPLE_DEFORM')
_m.deform_axis = 'Z'
_m.factor = 0.7714
_m.angle = 0.7714
ob_drillleft.location = (-0.006031, -0.923, 2.358)
ob_drillleft.rotation_euler = (-1.558, 165.4, 0.01231)
_m = ob_drillleft.modifiers.new('SimpleDeform', 'SIMPLE_DEFORM')
_m.deform_axis = 'Z'
_m.factor = 2.354
_m.angle = 2.354
ob_drillleft_001.location = (-0.006031, 0.9545, 2.358)
ob_drillleft_001.rotation_euler = (-1.558, 165.4, 0.01231)
ob_drillleft_001.scale = (-1.0, -1.0, -1.0)
_m = ob_drillleft_001.modifiers.new('SimpleDeform', 'SIMPLE_DEFORM')
_m.deform_axis = 'Z'
_m.factor = 2.354
_m.angle = 2.354

# ---- collection membership
col_reference.objects.link(ob_referencedrill)
col_drill.objects.link(ob_drillcenter)
col_drill.objects.link(ob_drillleft)
col_drill.objects.link(ob_drillleft_001)

# ---- scene / render settings (as saved in the file)
scene.frame_start = 1; scene.frame_end = 250; scene.frame_set(1)
scene.render.engine = 'BLENDER_EEVEE_NEXT'
bpy.context.view_layer.update()

# ---- added for rendering (the .blend has no active camera and no usable light): camera, sun
cam_auto = bpy.data.cameras.new('AutoCamera')
cam_auto.lens = 50.0
cam_auto.sensor_width = 36.0
cam_auto.clip_end = 1000.0
ob_auto_camera = bpy.data.objects.new('AutoCamera', cam_auto)
scene.collection.objects.link(ob_auto_camera)
ob_auto_camera.location = (5.51332, -6.6075, 6.77331)
ob_auto_camera.rotation_euler = (1.09748, -7.21219e-08, 0.694738)
scene.camera = ob_auto_camera
light_auto_sun = bpy.data.lights.new('AutoSun', 'SUN')
light_auto_sun.energy = 3.0
light_auto_sun.angle = 0.0523599
ob_auto_sun = bpy.data.objects.new('AutoSun', light_auto_sun)
scene.collection.objects.link(ob_auto_sun)
ob_auto_sun.rotation_euler = (0.872665, 0.174533, 0.523599)
bpy.context.view_layer.update()

